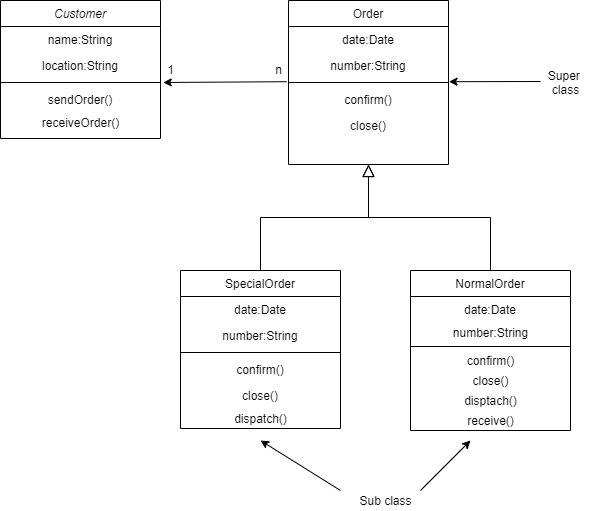

The diagram above was exported from draw.io. Its source (the exported page's mxGraphModel, read from the mxfile embedded in the PNG):
<mxGraphModel dx="1264" dy="632" grid="1" gridSize="10" guides="1" tooltips="1" connect="1" arrows="1" fold="1" page="1" pageScale="1" pageWidth="827" pageHeight="1169" math="0" shadow="0">
  <root>
    <mxCell id="WIyWlLk6GJQsqaUBKTNV-0" />
    <mxCell id="WIyWlLk6GJQsqaUBKTNV-1" parent="WIyWlLk6GJQsqaUBKTNV-0" />
    <mxCell id="zkfFHV4jXpPFQw0GAbJ--0" value="Customer&#10;" style="swimlane;fontStyle=2;align=center;verticalAlign=top;childLayout=stackLayout;horizontal=1;startSize=26;horizontalStack=0;resizeParent=1;resizeLast=0;collapsible=1;marginBottom=0;rounded=0;shadow=0;strokeWidth=1;" parent="WIyWlLk6GJQsqaUBKTNV-1" vertex="1">
      <mxGeometry x="220" y="120" width="160" height="138" as="geometry">
        <mxRectangle x="230" y="140" width="160" height="26" as="alternateBounds" />
      </mxGeometry>
    </mxCell>
    <mxCell id="zkfFHV4jXpPFQw0GAbJ--1" value="name:String&#10;" style="text;align=center;verticalAlign=top;spacingLeft=4;spacingRight=4;overflow=hidden;rotatable=0;points=[[0,0.5],[1,0.5]];portConstraint=eastwest;" parent="zkfFHV4jXpPFQw0GAbJ--0" vertex="1">
      <mxGeometry y="26" width="160" height="26" as="geometry" />
    </mxCell>
    <mxCell id="zkfFHV4jXpPFQw0GAbJ--2" value="location:String" style="text;align=center;verticalAlign=top;spacingLeft=4;spacingRight=4;overflow=hidden;rotatable=0;points=[[0,0.5],[1,0.5]];portConstraint=eastwest;rounded=0;shadow=0;html=0;" parent="zkfFHV4jXpPFQw0GAbJ--0" vertex="1">
      <mxGeometry y="52" width="160" height="26" as="geometry" />
    </mxCell>
    <mxCell id="zkfFHV4jXpPFQw0GAbJ--4" value="" style="line;html=1;strokeWidth=1;align=center;verticalAlign=middle;spacingTop=-1;spacingLeft=3;spacingRight=3;rotatable=0;labelPosition=right;points=[];portConstraint=eastwest;" parent="zkfFHV4jXpPFQw0GAbJ--0" vertex="1">
      <mxGeometry y="78" width="160" height="8" as="geometry" />
    </mxCell>
    <mxCell id="zkfFHV4jXpPFQw0GAbJ--5" value="sendOrder()&#10;" style="text;align=center;verticalAlign=top;spacingLeft=4;spacingRight=4;overflow=hidden;rotatable=0;points=[[0,0.5],[1,0.5]];portConstraint=eastwest;" parent="zkfFHV4jXpPFQw0GAbJ--0" vertex="1">
      <mxGeometry y="86" width="160" height="26" as="geometry" />
    </mxCell>
    <mxCell id="QLia7iHAB8HJy8C_o28U-0" value="receiveOrder()" style="text;html=1;resizable=0;autosize=1;align=center;verticalAlign=middle;points=[];fillColor=none;strokeColor=none;rounded=0;" parent="zkfFHV4jXpPFQw0GAbJ--0" vertex="1">
      <mxGeometry y="112" width="160" height="20" as="geometry" />
    </mxCell>
    <mxCell id="zkfFHV4jXpPFQw0GAbJ--12" value="" style="endArrow=block;endSize=10;endFill=0;shadow=0;strokeWidth=1;rounded=0;edgeStyle=elbowEdgeStyle;elbow=vertical;entryX=0.5;entryY=1;entryDx=0;entryDy=0;align=center;" parent="WIyWlLk6GJQsqaUBKTNV-1" source="zkfFHV4jXpPFQw0GAbJ--6" target="zkfFHV4jXpPFQw0GAbJ--17" edge="1">
      <mxGeometry width="160" relative="1" as="geometry">
        <mxPoint x="200" y="203" as="sourcePoint" />
        <mxPoint x="200" y="203" as="targetPoint" />
      </mxGeometry>
    </mxCell>
    <mxCell id="zkfFHV4jXpPFQw0GAbJ--16" value="" style="endArrow=block;endSize=10;endFill=0;shadow=0;strokeWidth=1;rounded=0;edgeStyle=elbowEdgeStyle;elbow=vertical;entryX=0.5;entryY=1;entryDx=0;entryDy=0;align=center;" parent="WIyWlLk6GJQsqaUBKTNV-1" source="zkfFHV4jXpPFQw0GAbJ--13" target="zkfFHV4jXpPFQw0GAbJ--17" edge="1">
      <mxGeometry width="160" relative="1" as="geometry">
        <mxPoint x="210" y="373" as="sourcePoint" />
        <mxPoint x="310" y="271" as="targetPoint" />
      </mxGeometry>
    </mxCell>
    <mxCell id="zkfFHV4jXpPFQw0GAbJ--13" value="NormalOrder" style="swimlane;fontStyle=0;align=center;verticalAlign=top;childLayout=stackLayout;horizontal=1;startSize=26;horizontalStack=0;resizeParent=1;resizeLast=0;collapsible=1;marginBottom=0;rounded=0;shadow=0;strokeWidth=1;" parent="WIyWlLk6GJQsqaUBKTNV-1" vertex="1">
      <mxGeometry x="630" y="390" width="160" height="160" as="geometry">
        <mxRectangle x="340" y="380" width="170" height="26" as="alternateBounds" />
      </mxGeometry>
    </mxCell>
    <mxCell id="zkfFHV4jXpPFQw0GAbJ--14" value="date:Date" style="text;align=center;verticalAlign=top;spacingLeft=4;spacingRight=4;overflow=hidden;rotatable=0;points=[[0,0.5],[1,0.5]];portConstraint=eastwest;" parent="zkfFHV4jXpPFQw0GAbJ--13" vertex="1">
      <mxGeometry y="26" width="160" height="26" as="geometry" />
    </mxCell>
    <mxCell id="QLia7iHAB8HJy8C_o28U-5" value="number:String&lt;br&gt;" style="text;html=1;resizable=0;autosize=1;align=center;verticalAlign=middle;points=[];fillColor=none;strokeColor=none;rounded=0;" parent="zkfFHV4jXpPFQw0GAbJ--13" vertex="1">
      <mxGeometry y="52" width="160" height="20" as="geometry" />
    </mxCell>
    <mxCell id="zkfFHV4jXpPFQw0GAbJ--15" value="" style="line;html=1;strokeWidth=1;align=center;verticalAlign=middle;spacingTop=-1;spacingLeft=3;spacingRight=3;rotatable=0;labelPosition=right;points=[];portConstraint=eastwest;" parent="zkfFHV4jXpPFQw0GAbJ--13" vertex="1">
      <mxGeometry y="72" width="160" height="8" as="geometry" />
    </mxCell>
    <mxCell id="QLia7iHAB8HJy8C_o28U-6" value="confirm()" style="text;html=1;resizable=0;autosize=1;align=center;verticalAlign=middle;points=[];fillColor=none;strokeColor=none;rounded=0;" parent="zkfFHV4jXpPFQw0GAbJ--13" vertex="1">
      <mxGeometry y="80" width="160" height="20" as="geometry" />
    </mxCell>
    <mxCell id="QLia7iHAB8HJy8C_o28U-7" value="close()" style="text;html=1;resizable=0;autosize=1;align=center;verticalAlign=middle;points=[];fillColor=none;strokeColor=none;rounded=0;" parent="zkfFHV4jXpPFQw0GAbJ--13" vertex="1">
      <mxGeometry y="100" width="160" height="20" as="geometry" />
    </mxCell>
    <mxCell id="QLia7iHAB8HJy8C_o28U-8" value="disptach()" style="text;html=1;resizable=0;autosize=1;align=center;verticalAlign=middle;points=[];fillColor=none;strokeColor=none;rounded=0;" parent="zkfFHV4jXpPFQw0GAbJ--13" vertex="1">
      <mxGeometry y="120" width="160" height="20" as="geometry" />
    </mxCell>
    <mxCell id="QLia7iHAB8HJy8C_o28U-9" value="receive()" style="text;html=1;resizable=0;autosize=1;align=center;verticalAlign=middle;points=[];fillColor=none;strokeColor=none;rounded=0;" parent="zkfFHV4jXpPFQw0GAbJ--13" vertex="1">
      <mxGeometry y="140" width="160" height="20" as="geometry" />
    </mxCell>
    <mxCell id="zkfFHV4jXpPFQw0GAbJ--6" value="SpecialOrder&#10;" style="swimlane;fontStyle=0;align=center;verticalAlign=top;childLayout=stackLayout;horizontal=1;startSize=26;horizontalStack=0;resizeParent=1;resizeLast=0;collapsible=1;marginBottom=0;rounded=0;shadow=0;strokeWidth=1;" parent="WIyWlLk6GJQsqaUBKTNV-1" vertex="1">
      <mxGeometry x="400" y="390" width="160" height="158" as="geometry">
        <mxRectangle x="130" y="380" width="160" height="26" as="alternateBounds" />
      </mxGeometry>
    </mxCell>
    <mxCell id="zkfFHV4jXpPFQw0GAbJ--7" value="date:Date" style="text;align=center;verticalAlign=top;spacingLeft=4;spacingRight=4;overflow=hidden;rotatable=0;points=[[0,0.5],[1,0.5]];portConstraint=eastwest;" parent="zkfFHV4jXpPFQw0GAbJ--6" vertex="1">
      <mxGeometry y="26" width="160" height="26" as="geometry" />
    </mxCell>
    <mxCell id="zkfFHV4jXpPFQw0GAbJ--8" value="number:String" style="text;align=center;verticalAlign=top;spacingLeft=4;spacingRight=4;overflow=hidden;rotatable=0;points=[[0,0.5],[1,0.5]];portConstraint=eastwest;rounded=0;shadow=0;html=0;" parent="zkfFHV4jXpPFQw0GAbJ--6" vertex="1">
      <mxGeometry y="52" width="160" height="26" as="geometry" />
    </mxCell>
    <mxCell id="zkfFHV4jXpPFQw0GAbJ--9" value="" style="line;html=1;strokeWidth=1;align=center;verticalAlign=middle;spacingTop=-1;spacingLeft=3;spacingRight=3;rotatable=0;labelPosition=right;points=[];portConstraint=eastwest;" parent="zkfFHV4jXpPFQw0GAbJ--6" vertex="1">
      <mxGeometry y="78" width="160" height="8" as="geometry" />
    </mxCell>
    <mxCell id="zkfFHV4jXpPFQw0GAbJ--10" value="confirm()" style="text;align=center;verticalAlign=top;spacingLeft=4;spacingRight=4;overflow=hidden;rotatable=0;points=[[0,0.5],[1,0.5]];portConstraint=eastwest;fontStyle=0" parent="zkfFHV4jXpPFQw0GAbJ--6" vertex="1">
      <mxGeometry y="86" width="160" height="26" as="geometry" />
    </mxCell>
    <mxCell id="zkfFHV4jXpPFQw0GAbJ--11" value="close()&#10;" style="text;align=center;verticalAlign=top;spacingLeft=4;spacingRight=4;overflow=hidden;rotatable=0;points=[[0,0.5],[1,0.5]];portConstraint=eastwest;" parent="zkfFHV4jXpPFQw0GAbJ--6" vertex="1">
      <mxGeometry y="112" width="160" height="26" as="geometry" />
    </mxCell>
    <mxCell id="QLia7iHAB8HJy8C_o28U-3" value="dispatch()" style="text;html=1;resizable=0;autosize=1;align=center;verticalAlign=middle;points=[];fillColor=none;strokeColor=none;rounded=0;" parent="zkfFHV4jXpPFQw0GAbJ--6" vertex="1">
      <mxGeometry y="138" width="160" height="20" as="geometry" />
    </mxCell>
    <mxCell id="QLia7iHAB8HJy8C_o28U-10" value="1" style="text;html=1;resizable=0;autosize=1;align=center;verticalAlign=middle;points=[];fillColor=none;strokeColor=none;rounded=0;" parent="WIyWlLk6GJQsqaUBKTNV-1" vertex="1">
      <mxGeometry x="380" y="179" width="20" height="20" as="geometry" />
    </mxCell>
    <mxCell id="zkfFHV4jXpPFQw0GAbJ--17" value="Order" style="swimlane;fontStyle=0;align=center;verticalAlign=top;childLayout=stackLayout;horizontal=1;startSize=26;horizontalStack=0;resizeParent=1;resizeLast=0;collapsible=1;marginBottom=0;rounded=0;shadow=0;strokeWidth=1;" parent="WIyWlLk6GJQsqaUBKTNV-1" vertex="1">
      <mxGeometry x="508" y="120" width="160" height="164" as="geometry">
        <mxRectangle x="550" y="140" width="160" height="26" as="alternateBounds" />
      </mxGeometry>
    </mxCell>
    <mxCell id="zkfFHV4jXpPFQw0GAbJ--18" value="date:Date" style="text;align=center;verticalAlign=top;spacingLeft=4;spacingRight=4;overflow=hidden;rotatable=0;points=[[0,0.5],[1,0.5]];portConstraint=eastwest;" parent="zkfFHV4jXpPFQw0GAbJ--17" vertex="1">
      <mxGeometry y="26" width="160" height="26" as="geometry" />
    </mxCell>
    <mxCell id="zkfFHV4jXpPFQw0GAbJ--19" value="number:String" style="text;align=center;verticalAlign=top;spacingLeft=4;spacingRight=4;overflow=hidden;rotatable=0;points=[[0,0.5],[1,0.5]];portConstraint=eastwest;rounded=0;shadow=0;html=0;" parent="zkfFHV4jXpPFQw0GAbJ--17" vertex="1">
      <mxGeometry y="52" width="160" height="26" as="geometry" />
    </mxCell>
    <mxCell id="zkfFHV4jXpPFQw0GAbJ--23" value="" style="line;html=1;strokeWidth=1;align=center;verticalAlign=middle;spacingTop=-1;spacingLeft=3;spacingRight=3;rotatable=0;labelPosition=right;points=[];portConstraint=eastwest;" parent="zkfFHV4jXpPFQw0GAbJ--17" vertex="1">
      <mxGeometry y="78" width="160" height="8" as="geometry" />
    </mxCell>
    <mxCell id="zkfFHV4jXpPFQw0GAbJ--24" value="confirm()" style="text;align=center;verticalAlign=top;spacingLeft=4;spacingRight=4;overflow=hidden;rotatable=0;points=[[0,0.5],[1,0.5]];portConstraint=eastwest;" parent="zkfFHV4jXpPFQw0GAbJ--17" vertex="1">
      <mxGeometry y="86" width="160" height="26" as="geometry" />
    </mxCell>
    <mxCell id="zkfFHV4jXpPFQw0GAbJ--25" value="close()" style="text;align=center;verticalAlign=top;spacingLeft=4;spacingRight=4;overflow=hidden;rotatable=0;points=[[0,0.5],[1,0.5]];portConstraint=eastwest;" parent="zkfFHV4jXpPFQw0GAbJ--17" vertex="1">
      <mxGeometry y="112" width="160" height="26" as="geometry" />
    </mxCell>
    <mxCell id="QLia7iHAB8HJy8C_o28U-16" value="" style="endArrow=classic;html=1;align=center;entryX=1.017;entryY=-0.154;entryDx=0;entryDy=0;entryPerimeter=0;exitX=-0.012;exitY=1.123;exitDx=0;exitDy=0;exitPerimeter=0;" parent="WIyWlLk6GJQsqaUBKTNV-1" source="zkfFHV4jXpPFQw0GAbJ--19" target="zkfFHV4jXpPFQw0GAbJ--5" edge="1">
      <mxGeometry width="50" height="50" relative="1" as="geometry">
        <mxPoint x="390" y="450" as="sourcePoint" />
        <mxPoint x="440" y="400" as="targetPoint" />
      </mxGeometry>
    </mxCell>
    <mxCell id="QLia7iHAB8HJy8C_o28U-17" value="n" style="text;html=1;resizable=0;autosize=1;align=center;verticalAlign=middle;points=[];fillColor=none;strokeColor=none;rounded=0;" parent="WIyWlLk6GJQsqaUBKTNV-1" vertex="1">
      <mxGeometry x="488" y="179" width="20" height="20" as="geometry" />
    </mxCell>
    <mxCell id="QLia7iHAB8HJy8C_o28U-19" value="" style="endArrow=classic;html=1;align=center;" parent="WIyWlLk6GJQsqaUBKTNV-1" edge="1">
      <mxGeometry width="50" height="50" relative="1" as="geometry">
        <mxPoint x="640" y="610" as="sourcePoint" />
        <mxPoint x="690" y="560" as="targetPoint" />
      </mxGeometry>
    </mxCell>
    <mxCell id="QLia7iHAB8HJy8C_o28U-21" value="" style="endArrow=classic;html=1;align=center;" parent="WIyWlLk6GJQsqaUBKTNV-1" edge="1">
      <mxGeometry width="50" height="50" relative="1" as="geometry">
        <mxPoint x="560" y="610" as="sourcePoint" />
        <mxPoint x="480" y="560" as="targetPoint" />
      </mxGeometry>
    </mxCell>
    <mxCell id="QLia7iHAB8HJy8C_o28U-24" value="" style="endArrow=classic;html=1;align=center;entryX=1.003;entryY=1.123;entryDx=0;entryDy=0;entryPerimeter=0;" parent="WIyWlLk6GJQsqaUBKTNV-1" target="zkfFHV4jXpPFQw0GAbJ--19" edge="1">
      <mxGeometry width="50" height="50" relative="1" as="geometry">
        <mxPoint x="760" y="201" as="sourcePoint" />
        <mxPoint x="770" y="199" as="targetPoint" />
      </mxGeometry>
    </mxCell>
    <mxCell id="QLia7iHAB8HJy8C_o28U-25" value="Super&amp;nbsp;&lt;br&gt;class" style="text;html=1;resizable=0;autosize=1;align=center;verticalAlign=middle;points=[];fillColor=none;strokeColor=none;rounded=0;" parent="WIyWlLk6GJQsqaUBKTNV-1" vertex="1">
      <mxGeometry x="760" y="187" width="50" height="30" as="geometry" />
    </mxCell>
    <mxCell id="QLia7iHAB8HJy8C_o28U-26" value="Sub class" style="text;html=1;resizable=0;autosize=1;align=center;verticalAlign=middle;points=[];fillColor=none;strokeColor=none;rounded=0;" parent="WIyWlLk6GJQsqaUBKTNV-1" vertex="1">
      <mxGeometry x="570" y="610" width="70" height="20" as="geometry" />
    </mxCell>
  </root>
</mxGraphModel>